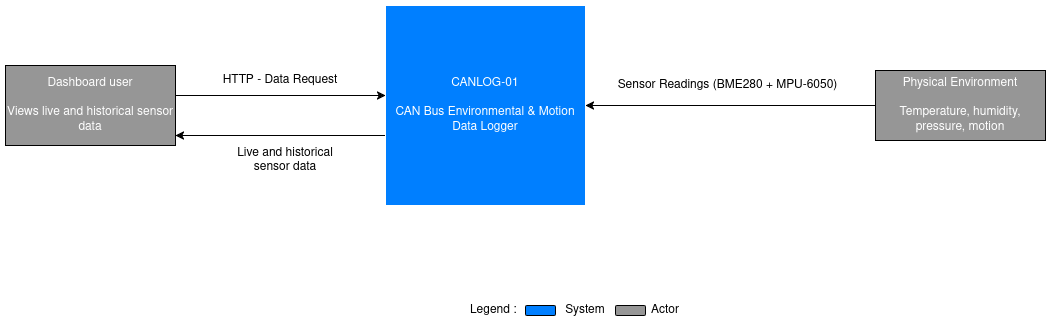

The diagram above was exported from draw.io. Its source (the exported page's mxGraphModel, read from the mxfile embedded in the PNG):
<mxGraphModel dx="1025" dy="1160" grid="1" gridSize="10" guides="1" tooltips="1" connect="1" arrows="1" fold="1" page="1" pageScale="1" pageWidth="850" pageHeight="1100" math="0" shadow="0">
  <root>
    <mxCell id="0" />
    <mxCell id="1" parent="0" />
    <mxCell id="oXI0j62YViaZ41ma4TRu-38" edge="1" parent="1" style="edgeStyle=orthogonalEdgeStyle;rounded=0;orthogonalLoop=1;jettySize=auto;html=1;entryX=1;entryY=0.5;entryDx=0;entryDy=0;exitX=1;exitY=0.5;exitDx=0;exitDy=0;" target="oXI0j62YViaZ41ma4TRu-31">
      <mxGeometry relative="1" as="geometry">
        <Array as="points">
          <mxPoint x="780" y="260" />
          <mxPoint x="780" y="500" />
        </Array>
        <mxPoint x="510" y="260" as="sourcePoint" />
        <mxPoint x="780" y="520" as="targetPoint" />
      </mxGeometry>
    </mxCell>
    <mxCell id="oXI0j62YViaZ41ma4TRu-39" connectable="0" parent="oXI0j62YViaZ41ma4TRu-38" style="edgeLabel;html=1;align=center;verticalAlign=middle;resizable=0;points=[];" value="DISCONNECT&lt;br&gt;command /&amp;nbsp;&lt;br&gt;SOCK ERR" vertex="1">
      <mxGeometry relative="1" x="-0.5034" y="2" as="geometry">
        <mxPoint x="8" y="18" as="offset" />
      </mxGeometry>
    </mxCell>
    <mxCell id="oXI0j62YViaZ41ma4TRu-26" edge="1" parent="1" source="oXI0j62YViaZ41ma4TRu-23" style="edgeStyle=orthogonalEdgeStyle;rounded=0;orthogonalLoop=1;jettySize=auto;html=1;entryX=0;entryY=0.5;entryDx=0;entryDy=0;">
      <mxGeometry relative="1" as="geometry">
        <Array as="points">
          <mxPoint x="330" y="380" />
          <mxPoint x="330" y="260" />
        </Array>
        <mxPoint x="390" y="260" as="targetPoint" />
      </mxGeometry>
    </mxCell>
    <mxCell id="oXI0j62YViaZ41ma4TRu-27" connectable="0" parent="oXI0j62YViaZ41ma4TRu-26" style="edgeLabel;html=1;align=center;verticalAlign=middle;resizable=0;points=[];" value="STOP&lt;br&gt;command" vertex="1">
      <mxGeometry relative="1" x="0.0167" y="-1" as="geometry">
        <mxPoint as="offset" />
      </mxGeometry>
    </mxCell>
    <mxCell id="AddHlQXuFhmJiOSdK0qD-47" edge="1" parent="1" style="edgeStyle=orthogonalEdgeStyle;rounded=0;orthogonalLoop=1;jettySize=auto;html=1;">
      <mxGeometry relative="1" as="geometry">
        <mxPoint x="380" y="500" as="sourcePoint" />
        <mxPoint x="170" y="500" as="targetPoint" />
      </mxGeometry>
    </mxCell>
    <mxCell id="AddHlQXuFhmJiOSdK0qD-1" parent="1" style="whiteSpace=wrap;html=1;aspect=fixed;fillColor=light-dark(#007FFF,#007FFF);strokeColor=#FFFFFF;" value="&lt;span style=&quot;color: rgb(255, 255, 255);&quot;&gt;CANLOG-01&lt;br&gt;&lt;br&gt;CAN Bus Environmental &amp;amp; Motion Data Logger&lt;/span&gt;" vertex="1">
      <mxGeometry height="200" width="200" x="380" y="370" as="geometry" />
    </mxCell>
    <mxCell id="AddHlQXuFhmJiOSdK0qD-24" edge="1" parent="1" source="AddHlQXuFhmJiOSdK0qD-32" style="edgeStyle=orthogonalEdgeStyle;rounded=0;orthogonalLoop=1;jettySize=auto;html=1;exitX=0;exitY=0.5;exitDx=0;exitDy=0;" target="AddHlQXuFhmJiOSdK0qD-1" value="">
      <mxGeometry relative="1" as="geometry">
        <mxPoint x="725" y="420" as="sourcePoint" />
      </mxGeometry>
    </mxCell>
    <mxCell id="AddHlQXuFhmJiOSdK0qD-29" parent="1" style="text;html=1;whiteSpace=wrap;strokeColor=none;fillColor=none;align=center;verticalAlign=middle;rounded=0;" value="Sensor Readings (BME280 + MPU-6050)" vertex="1">
      <mxGeometry height="40" width="255" x="595" y="430" as="geometry" />
    </mxCell>
    <mxCell id="AddHlQXuFhmJiOSdK0qD-30" edge="1" parent="1" source="AddHlQXuFhmJiOSdK0qD-29" style="edgeStyle=orthogonalEdgeStyle;rounded=0;orthogonalLoop=1;jettySize=auto;html=1;exitX=0.5;exitY=1;exitDx=0;exitDy=0;" target="AddHlQXuFhmJiOSdK0qD-29">
      <mxGeometry relative="1" as="geometry" />
    </mxCell>
    <mxCell id="AddHlQXuFhmJiOSdK0qD-31" parent="1" style="text;html=1;whiteSpace=wrap;strokeColor=none;fillColor=none;align=center;verticalAlign=middle;rounded=0;" value="HTTP - Data Request" vertex="1">
      <mxGeometry height="30" width="130" x="210" y="430" as="geometry" />
    </mxCell>
    <mxCell id="AddHlQXuFhmJiOSdK0qD-32" parent="1" style="rounded=5;whiteSpace=wrap;html=1;fillColor=light-dark(#969696,#969696);" value="&lt;span style=&quot;color: rgb(255, 255, 255);&quot;&gt;Physical Environment&lt;br&gt;&lt;br&gt;Temperature, humidity, pressure, motion&lt;/span&gt;" vertex="1">
      <mxGeometry height="70" width="170" x="870" y="435" as="geometry" />
    </mxCell>
    <mxCell id="AddHlQXuFhmJiOSdK0qD-45" edge="1" parent="1" style="edgeStyle=orthogonalEdgeStyle;rounded=0;orthogonalLoop=1;jettySize=auto;html=1;">
      <mxGeometry relative="1" as="geometry">
        <mxPoint x="170" y="460" as="sourcePoint" />
        <mxPoint x="380" y="460" as="targetPoint" />
      </mxGeometry>
    </mxCell>
    <mxCell id="AddHlQXuFhmJiOSdK0qD-34" parent="1" style="rounded=5;whiteSpace=wrap;html=1;fillColor=light-dark(#969696,#969696);" value="&lt;span style=&quot;color: rgb(255, 255, 255);&quot;&gt;Dashboard user&lt;br&gt;&lt;br&gt;Views live and historical sensor data&lt;/span&gt;" vertex="1">
      <mxGeometry height="80" width="170" y="430" as="geometry" />
    </mxCell>
    <mxCell id="AddHlQXuFhmJiOSdK0qD-38" parent="1" style="text;html=1;whiteSpace=wrap;strokeColor=none;fillColor=none;align=center;verticalAlign=middle;rounded=0;" value="Legend :&amp;nbsp;" vertex="1">
      <mxGeometry height="30" width="60" x="460" y="660" as="geometry" />
    </mxCell>
    <mxCell id="AddHlQXuFhmJiOSdK0qD-39" parent="1" style="rounded=1;whiteSpace=wrap;html=1;fillColor=light-dark(#007FFF,#007FFF);" value="" vertex="1">
      <mxGeometry height="10" width="30" x="520" y="670" as="geometry" />
    </mxCell>
    <mxCell id="AddHlQXuFhmJiOSdK0qD-40" parent="1" style="rounded=1;whiteSpace=wrap;html=1;fillColor=light-dark(#969696,#969696);" value="" vertex="1">
      <mxGeometry height="10" width="30" x="610" y="670" as="geometry" />
    </mxCell>
    <mxCell id="AddHlQXuFhmJiOSdK0qD-41" parent="1" style="text;html=1;whiteSpace=wrap;strokeColor=none;fillColor=none;align=center;verticalAlign=middle;rounded=0;" value="System" vertex="1">
      <mxGeometry height="30" width="60" x="550" y="660" as="geometry" />
    </mxCell>
    <mxCell id="AddHlQXuFhmJiOSdK0qD-42" parent="1" style="text;html=1;whiteSpace=wrap;strokeColor=none;fillColor=none;align=center;verticalAlign=middle;rounded=0;" value="Actor" vertex="1">
      <mxGeometry height="30" width="60" x="630" y="660" as="geometry" />
    </mxCell>
    <mxCell id="AddHlQXuFhmJiOSdK0qD-48" parent="1" style="text;html=1;whiteSpace=wrap;strokeColor=none;fillColor=none;align=center;verticalAlign=middle;rounded=0;" value="Live and historical sensor data" vertex="1">
      <mxGeometry height="30" width="100" x="230" y="510" as="geometry" />
    </mxCell>
  </root>
</mxGraphModel>